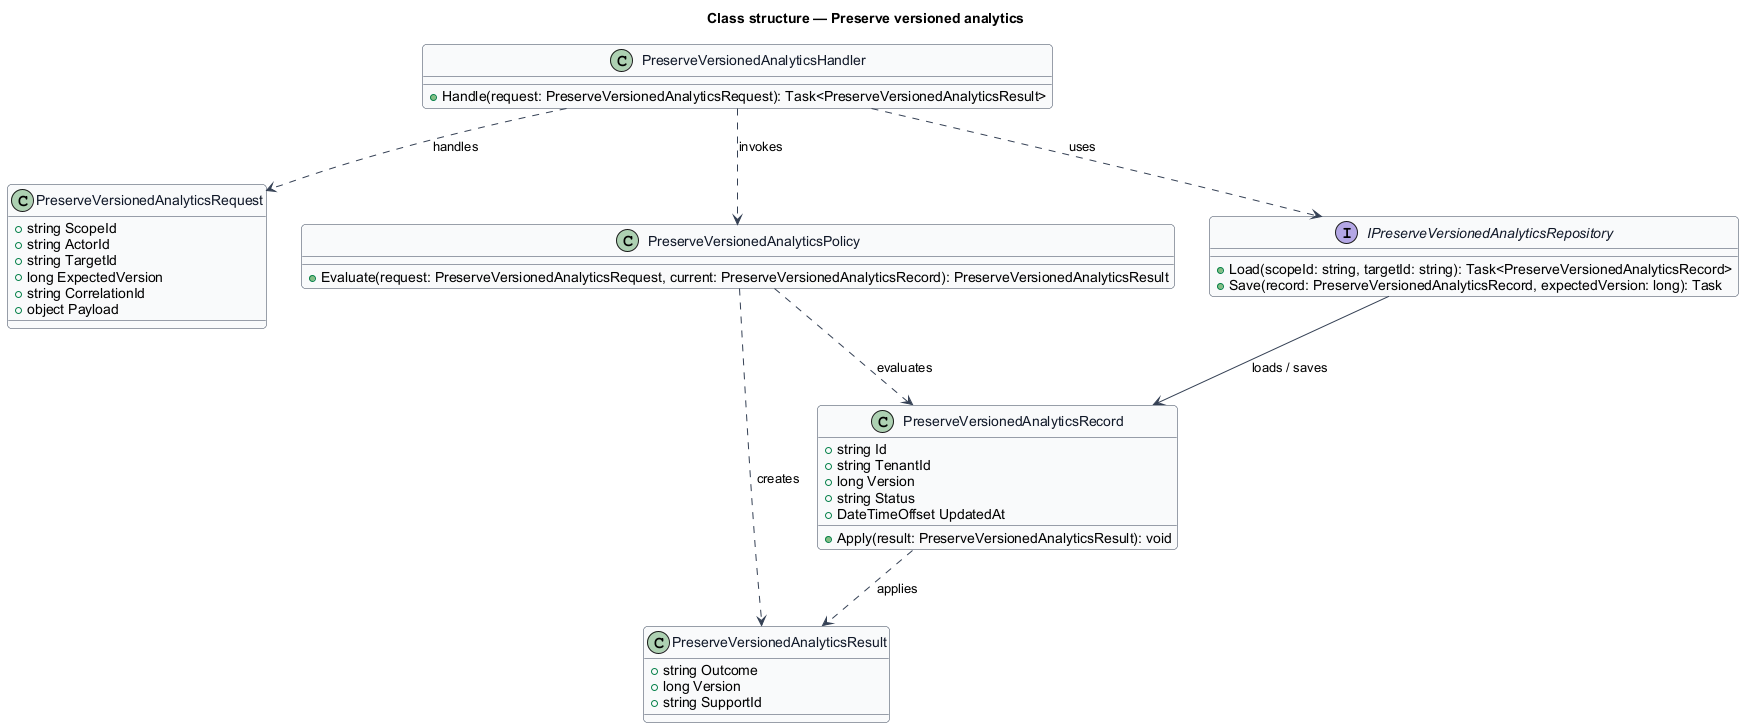

The diagram above was rendered by PlantUML. Its source (embedded in the PNG):
@startuml
skinparam backgroundColor #FFFFFF
skinparam shadowing false
skinparam roundcorner 8
skinparam defaultFontName Arial
skinparam ArrowColor #344054
skinparam class {
  BorderColor #344054
  FontColor #101828
  BackgroundColor #F9FAFB
}
title Class structure — Preserve versioned analytics

class PreserveVersionedAnalyticsRequest {
  +string ScopeId
  +string ActorId
  +string TargetId
  +long ExpectedVersion
  +string CorrelationId
  +object Payload
}

class PreserveVersionedAnalyticsResult {
  +string Outcome
  +long Version
  +string SupportId
}

class PreserveVersionedAnalyticsRecord {
  +string Id
  +string TenantId
  +long Version
  +string Status
  +DateTimeOffset UpdatedAt
  +Apply(result: PreserveVersionedAnalyticsResult): void
}

class PreserveVersionedAnalyticsPolicy {
  +Evaluate(request: PreserveVersionedAnalyticsRequest, current: PreserveVersionedAnalyticsRecord): PreserveVersionedAnalyticsResult
}

interface IPreserveVersionedAnalyticsRepository {
  +Load(scopeId: string, targetId: string): Task<PreserveVersionedAnalyticsRecord>
  +Save(record: PreserveVersionedAnalyticsRecord, expectedVersion: long): Task
}

class PreserveVersionedAnalyticsHandler {
  +Handle(request: PreserveVersionedAnalyticsRequest): Task<PreserveVersionedAnalyticsResult>
}

PreserveVersionedAnalyticsHandler ..> PreserveVersionedAnalyticsRequest : handles
PreserveVersionedAnalyticsHandler ..> PreserveVersionedAnalyticsPolicy : invokes
PreserveVersionedAnalyticsHandler ..> IPreserveVersionedAnalyticsRepository : uses
IPreserveVersionedAnalyticsRepository --> PreserveVersionedAnalyticsRecord : loads / saves
PreserveVersionedAnalyticsPolicy ..> PreserveVersionedAnalyticsRecord : evaluates
PreserveVersionedAnalyticsPolicy ..> PreserveVersionedAnalyticsResult : creates
PreserveVersionedAnalyticsRecord ..> PreserveVersionedAnalyticsResult : applies
@enduml